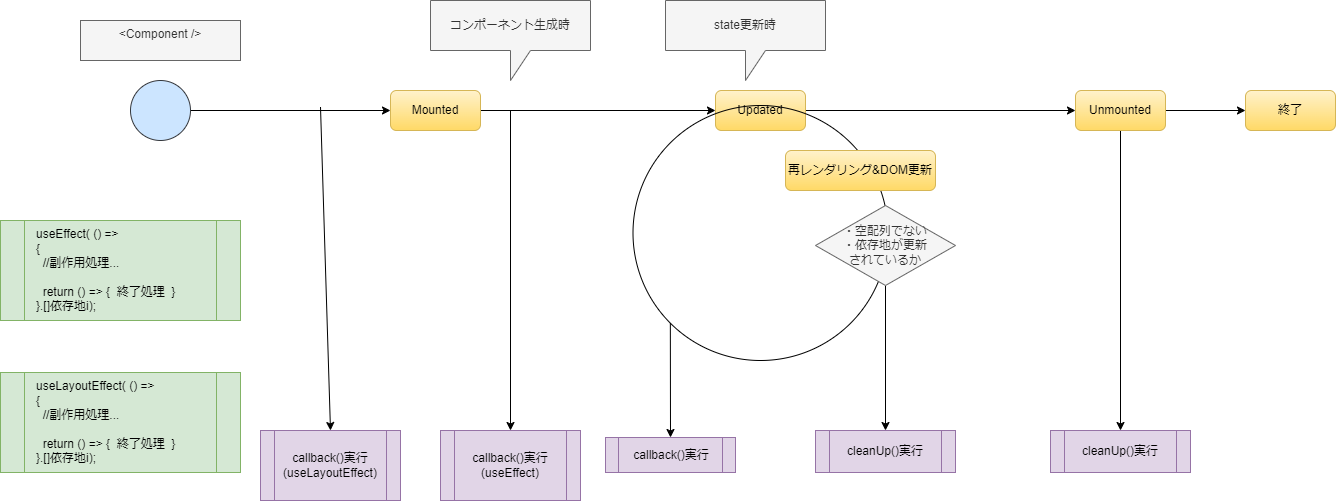

The diagram above was exported from draw.io. Its source (the exported page's mxGraphModel, read from the mxfile embedded in the PNG):
<mxGraphModel dx="1776" dy="1126" grid="1" gridSize="10" guides="1" tooltips="1" connect="1" arrows="1" fold="1" page="1" pageScale="1" pageWidth="827" pageHeight="1169" math="0" shadow="0">
  <root>
    <mxCell id="0" />
    <mxCell id="1" parent="0" />
    <mxCell id="11" value="" style="edgeStyle=none;html=1;fontColor=#000000;" edge="1" parent="1" source="2" target="7">
      <mxGeometry relative="1" as="geometry" />
    </mxCell>
    <mxCell id="2" value="" style="ellipse;whiteSpace=wrap;html=1;aspect=fixed;fillColor=#cce5ff;strokeColor=#36393d;fontColor=#000000;" vertex="1" parent="1">
      <mxGeometry x="170" y="210" width="60" height="60" as="geometry" />
    </mxCell>
    <mxCell id="3" value="&amp;lt;Component /&amp;gt;" style="rounded=0;whiteSpace=wrap;html=1;fillColor=#f5f5f5;strokeColor=#666666;verticalAlign=top;fontColor=#333333;" vertex="1" parent="1">
      <mxGeometry x="120" y="150" width="160" height="40" as="geometry" />
    </mxCell>
    <mxCell id="6" value="&amp;nbsp; &amp;nbsp;useEffect( () =&amp;gt;&lt;br&gt;&amp;nbsp; &amp;nbsp;{&lt;br&gt;&amp;nbsp; &amp;nbsp; &amp;nbsp;//副作用処理...&lt;br&gt;&lt;br&gt;&amp;nbsp; &amp;nbsp; &amp;nbsp;return () =&amp;gt; {&amp;nbsp; 終了処理&amp;nbsp; }&lt;br&gt;&amp;nbsp; &amp;nbsp;}.[]依存地i);" style="shape=process;whiteSpace=wrap;html=1;backgroundOutline=1;fillColor=#d5e8d4;strokeColor=#82b366;fontColor=#000000;align=left;" vertex="1" parent="1">
      <mxGeometry x="40" y="350" width="240" height="100" as="geometry" />
    </mxCell>
    <mxCell id="14" style="edgeStyle=none;html=1;exitX=1;exitY=0.5;exitDx=0;exitDy=0;entryX=0;entryY=0.5;entryDx=0;entryDy=0;fontColor=#000000;" edge="1" parent="1" source="7" target="9">
      <mxGeometry relative="1" as="geometry" />
    </mxCell>
    <mxCell id="20" style="edgeStyle=none;html=1;entryX=0.5;entryY=0;entryDx=0;entryDy=0;fontColor=#000000;" edge="1" parent="1" target="19">
      <mxGeometry relative="1" as="geometry">
        <mxPoint x="550" y="240" as="sourcePoint" />
      </mxGeometry>
    </mxCell>
    <mxCell id="7" value="Mounted" style="rounded=1;whiteSpace=wrap;html=1;fillColor=#fff2cc;gradientColor=#ffd966;strokeColor=#d6b656;fontColor=#000000;" vertex="1" parent="1">
      <mxGeometry x="430" y="220" width="90" height="40" as="geometry" />
    </mxCell>
    <mxCell id="8" value="コンポーネント生成時" style="shape=callout;whiteSpace=wrap;html=1;perimeter=calloutPerimeter;fontColor=#333333;fillColor=#f5f5f5;strokeColor=#666666;" vertex="1" parent="1">
      <mxGeometry x="470" y="130" width="160" height="80" as="geometry" />
    </mxCell>
    <mxCell id="15" style="edgeStyle=none;html=1;exitX=1;exitY=0.5;exitDx=0;exitDy=0;entryX=0;entryY=0.5;entryDx=0;entryDy=0;fontColor=#000000;" edge="1" parent="1" source="9" target="10">
      <mxGeometry relative="1" as="geometry" />
    </mxCell>
    <mxCell id="9" value="Updated" style="rounded=1;whiteSpace=wrap;html=1;fillColor=#fff2cc;gradientColor=#ffd966;strokeColor=#d6b656;fontColor=#000000;" vertex="1" parent="1">
      <mxGeometry x="755" y="220" width="90" height="40" as="geometry" />
    </mxCell>
    <mxCell id="28" value="" style="edgeStyle=none;html=1;fontColor=#000000;" edge="1" parent="1" source="10" target="27">
      <mxGeometry relative="1" as="geometry" />
    </mxCell>
    <mxCell id="34" style="edgeStyle=none;html=1;entryX=0.5;entryY=0;entryDx=0;entryDy=0;fontColor=#000000;" edge="1" parent="1" source="10" target="33">
      <mxGeometry relative="1" as="geometry" />
    </mxCell>
    <mxCell id="10" value="Unmounted" style="rounded=1;whiteSpace=wrap;html=1;fillColor=#fff2cc;gradientColor=#ffd966;strokeColor=#d6b656;fontColor=#000000;" vertex="1" parent="1">
      <mxGeometry x="1115" y="220" width="90" height="40" as="geometry" />
    </mxCell>
    <mxCell id="17" value="state更新時" style="shape=callout;whiteSpace=wrap;html=1;perimeter=calloutPerimeter;fontColor=#333333;fillColor=#f5f5f5;strokeColor=#666666;" vertex="1" parent="1">
      <mxGeometry x="705" y="130" width="160" height="80" as="geometry" />
    </mxCell>
    <mxCell id="19" value="callback()実行&lt;br&gt;(useEffect)" style="shape=process;whiteSpace=wrap;html=1;backgroundOutline=1;fillColor=#e1d5e7;strokeColor=#9673a6;align=center;fontColor=#000000;" vertex="1" parent="1">
      <mxGeometry x="480" y="560" width="140" height="70" as="geometry" />
    </mxCell>
    <mxCell id="29" style="edgeStyle=none;html=1;exitX=0;exitY=1;exitDx=0;exitDy=0;entryX=0.5;entryY=0;entryDx=0;entryDy=0;fontColor=#000000;" edge="1" parent="1" source="21" target="25">
      <mxGeometry relative="1" as="geometry" />
    </mxCell>
    <mxCell id="21" value="" style="ellipse;whiteSpace=wrap;html=1;aspect=fixed;fontColor=#000000;fillColor=none;gradientColor=default;" vertex="1" parent="1">
      <mxGeometry x="672.5" y="235" width="255" height="255" as="geometry" />
    </mxCell>
    <mxCell id="30" style="edgeStyle=none;html=1;entryX=0.5;entryY=0;entryDx=0;entryDy=0;fontColor=#000000;" edge="1" parent="1" source="23" target="26">
      <mxGeometry relative="1" as="geometry" />
    </mxCell>
    <mxCell id="23" value="・空配列でない&lt;br&gt;・依存地が更新&lt;br&gt;されているか" style="rhombus;whiteSpace=wrap;html=1;fontColor=#333333;fillColor=#f5f5f5;strokeColor=#666666;" vertex="1" parent="1">
      <mxGeometry x="855" y="335" width="140" height="80" as="geometry" />
    </mxCell>
    <mxCell id="24" value="再レンダリング&amp;amp;DOM更新" style="rounded=1;whiteSpace=wrap;html=1;fillColor=#fff2cc;gradientColor=#ffd966;strokeColor=#d6b656;fontColor=#000000;" vertex="1" parent="1">
      <mxGeometry x="825" y="280" width="150" height="40" as="geometry" />
    </mxCell>
    <mxCell id="25" value="callback()実行" style="shape=process;whiteSpace=wrap;html=1;backgroundOutline=1;fillColor=#e1d5e7;strokeColor=#9673a6;align=center;fontColor=#000000;" vertex="1" parent="1">
      <mxGeometry x="645" y="567" width="130" height="35" as="geometry" />
    </mxCell>
    <mxCell id="26" value="cleanUp()実行" style="shape=process;whiteSpace=wrap;html=1;backgroundOutline=1;fillColor=#e1d5e7;strokeColor=#9673a6;align=center;fontColor=#000000;" vertex="1" parent="1">
      <mxGeometry x="855" y="560" width="140" height="42" as="geometry" />
    </mxCell>
    <mxCell id="27" value="終了" style="rounded=1;whiteSpace=wrap;html=1;fillColor=#fff2cc;gradientColor=#ffd966;strokeColor=#d6b656;fontColor=#000000;" vertex="1" parent="1">
      <mxGeometry x="1285" y="220" width="90" height="40" as="geometry" />
    </mxCell>
    <mxCell id="33" value="cleanUp()実行" style="shape=process;whiteSpace=wrap;html=1;backgroundOutline=1;fillColor=#e1d5e7;strokeColor=#9673a6;align=center;fontColor=#000000;" vertex="1" parent="1">
      <mxGeometry x="1090" y="560" width="140" height="42" as="geometry" />
    </mxCell>
    <mxCell id="36" value="&amp;nbsp; &amp;nbsp;useLayoutEffect( () =&amp;gt;&lt;br&gt;&amp;nbsp; &amp;nbsp;{&lt;br&gt;&amp;nbsp; &amp;nbsp; &amp;nbsp;//副作用処理...&lt;br&gt;&lt;br&gt;&amp;nbsp; &amp;nbsp; &amp;nbsp;return () =&amp;gt; {&amp;nbsp; 終了処理&amp;nbsp; }&lt;br&gt;&amp;nbsp; &amp;nbsp;}.[]依存地i);" style="shape=process;whiteSpace=wrap;html=1;backgroundOutline=1;fillColor=#d5e8d4;strokeColor=#82b366;fontColor=#000000;align=left;" vertex="1" parent="1">
      <mxGeometry x="40" y="502" width="240" height="100" as="geometry" />
    </mxCell>
    <mxCell id="37" value="callback()実行&lt;br&gt;(useLayoutEffect)" style="shape=process;whiteSpace=wrap;html=1;backgroundOutline=1;fillColor=#e1d5e7;strokeColor=#9673a6;align=center;fontColor=#000000;" vertex="1" parent="1">
      <mxGeometry x="300" y="560" width="140" height="70" as="geometry" />
    </mxCell>
    <mxCell id="38" style="edgeStyle=none;html=1;entryX=0.5;entryY=0;entryDx=0;entryDy=0;fontColor=#000000;" edge="1" parent="1" target="37">
      <mxGeometry relative="1" as="geometry">
        <mxPoint x="360" y="236.5" as="sourcePoint" />
        <mxPoint x="370" y="563.5" as="targetPoint" />
      </mxGeometry>
    </mxCell>
  </root>
</mxGraphModel>